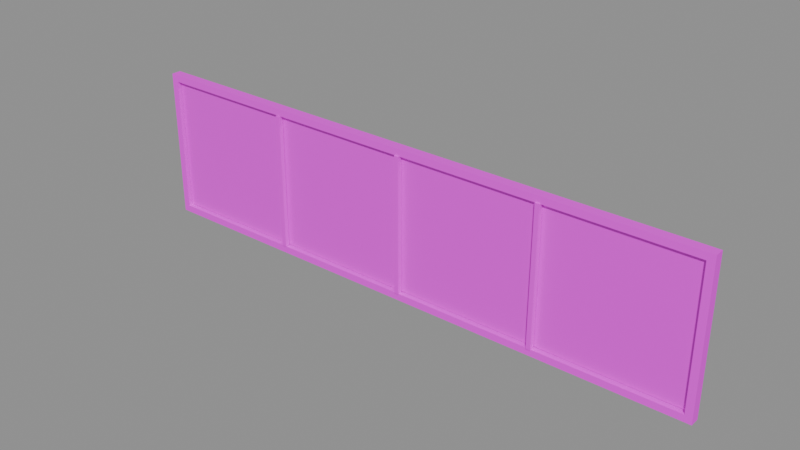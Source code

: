 # Source: front_window.blend  (saved by Blender 4.5.87; exported with 4.5.12 LTS)
import bpy
from mathutils import Matrix  # noqa: F401  (used for matrix-valued properties, if any)

bpy.ops.wm.read_factory_settings(use_empty=True)
scene = bpy.context.scene
scene.name = 'PACKAGE_front_window'

# ---- collections
col_sea_scene_water_building_002_front_window_004 = bpy.data.collections.new('SEA-SCENE-WATER-BUILDING-002-FRONT-WINDOW.004'); scene.collection.children.link(col_sea_scene_water_building_002_front_window_004)

# ---- images (referenced by path relative to the original .blend; pixels are not part of the script)
import os
ASSET_DIR = os.environ.get("B2B_ASSET_DIR", "")  # directory of the original .blend (textures are referenced by path, not embedded)
HERE = os.path.dirname(os.path.abspath(__file__))  # packed textures are extracted next to this script under _unpacked/

def load_image(name, relpath, width, height, colorspace="sRGB"):
    """Load a texture the original file referenced (path relative to the .blend, or extracted next to this script)."""
    p = next((c for c in (os.path.join(HERE, relpath), os.path.join(ASSET_DIR, relpath)) if relpath and os.path.exists(c)), "")
    if p:
        img = bpy.data.images.load(p, check_existing=True)
        img.name = name
    else:  # same state as the original file: an image datablock whose file is absent (Cycles renders it pink)
        img = bpy.data.images.new(name, width, height)
        img.source = "FILE"
        img.filepath = "//" + (relpath or name)
    img.colorspace_settings.name = colorspace
    return img
img_sea_cabin_timber_8x8_512_png = load_image('sea_cabin_timber_8x8_512.png', 'sea_cabin_timber_8x8_512.png', 1024, 1024, 'sRGB')

# ---- materials (node trees are filled in below, after node groups)
mat_wb002v2_sea_matte_004 = bpy.data.materials.new('WB002V2_SEA_Matte.004')
mat_wb002v2_sea_gloss_004 = bpy.data.materials.new('WB002V2_SEA_Gloss.004')

# ---- material node trees
mat_wb002v2_sea_matte_004.use_nodes = True; mat_wb002v2_sea_matte_004.node_tree.nodes.clear()
_N = mat_wb002v2_sea_matte_004.node_tree.nodes; _L = mat_wb002v2_sea_matte_004.node_tree.links
n0 = _N.new('ShaderNodeBsdfPrincipled'); n0.name = '原理化 BSDF'; n0.location = (-200, 100)
n0.inputs[2].default_value = 0.78
n1 = _N.new('ShaderNodeOutputMaterial'); n1.name = '材质输出'; n1.location = (200, 100)
n2 = _N.new('ShaderNodeUVMap'); n2.name = 'UV 贴图'; n2.location = (0, 0)
n2.uv_map = 'PaletteUV'
n3 = _N.new('ShaderNodeTexImage'); n3.name = '图像纹理'; n3.location = (0, 0)
n3.image = img_sea_cabin_timber_8x8_512_png
n3.interpolation = 'Closest'
n3.extension = 'EXTEND'
_L.new(n0.outputs[0], n1.inputs[0])
_L.new(n2.outputs[0], n3.inputs[0])
_L.new(n3.outputs[0], n0.inputs[0])
n1.is_active_output = True
mat_wb002v2_sea_gloss_004.use_nodes = True; mat_wb002v2_sea_gloss_004.node_tree.nodes.clear()
_N = mat_wb002v2_sea_gloss_004.node_tree.nodes; _L = mat_wb002v2_sea_gloss_004.node_tree.links
n0 = _N.new('ShaderNodeBsdfPrincipled'); n0.name = '原理化 BSDF'; n0.location = (-200, 100)
n0.inputs[2].default_value = 0.3
n1 = _N.new('ShaderNodeOutputMaterial'); n1.name = '材质输出'; n1.location = (200, 100)
n2 = _N.new('ShaderNodeUVMap'); n2.name = 'UV 贴图'; n2.location = (0, 0)
n2.uv_map = 'PaletteUV'
n3 = _N.new('ShaderNodeTexImage'); n3.name = '图像纹理'; n3.location = (0, 0)
n3.image = img_sea_cabin_timber_8x8_512_png
n3.interpolation = 'Closest'
n3.extension = 'EXTEND'
_L.new(n0.outputs[0], n1.inputs[0])
_L.new(n2.outputs[0], n3.inputs[0])
_L.new(n3.outputs[0], n0.inputs[0])
n1.is_active_output = True

# ---- meshes
me_wb002v2_windowframe_004 = bpy.data.meshes.new('WB002V2_WindowFrame.004')
me_wb002v2_windowframe_004.from_pydata([(-5.4, -0.08, 0.0), (5.4, -0.07775, 0.035), (5.4, -0.07775, 2.765), (-5.4, -0.08, 2.8), (-5.27, -0.07997, 0.1304), (5.27, -0.07778, 0.1614), (5.27, -0.07778, 2.639), (-5.27, -0.07997, 2.67), (-5.4, 0.1, 0.0), (5.4, 0.09775, 0.035), (5.4, 0.09775, 2.765), (-5.4, 0.1, 2.8), (-5.27, 0.09997, 0.1304), (5.27, 0.09778, 0.1614), (5.27, 0.09778, 2.639), (-5.27, 0.09997, 2.67)], [], [(0, 1, 5, 4), (9, 8, 12, 13), (1, 0, 8, 9), (4, 5, 13, 12), (1, 2, 6, 5), (10, 9, 13, 14), (2, 1, 9, 10), (5, 6, 14, 13), (2, 3, 7, 6), (11, 10, 14, 15), (3, 2, 10, 11), (6, 7, 15, 14), (3, 0, 4, 7), (8, 11, 15, 12), (0, 3, 11, 8), (7, 4, 12, 15)])
_uv = me_wb002v2_windowframe_004.uv_layers.new(name='PaletteUV')
_uv.uv.foreach_set('vector', [0.9655, 0.8125, 0.9375, 0.8405, 0.9095, 0.8125, 0.9375, 0.7845, 0.9655, 0.8125, 0.9375, 0.8405, 0.9095, 0.8125, 0.9375, 0.7845, 0.9655, 0.8125, 0.9375, 0.8405, 0.9095, 0.8125, 0.9375, 0.7845, 0.9655, 0.8125, 0.9375, 0.8405, 0.9095, 0.8125, 0.9375, 0.7845, 0.9655, 0.8125, 0.9375, 0.8405, 0.9095, 0.8125, 0.9375, 0.7845, 0.9655, 0.8125, 0.9375, 0.8405, 0.9095, 0.8125, 0.9375, 0.7845, 0.9655, 0.8125, 0.9375, 0.8405, 0.9095, 0.8125, 0.9375, 0.7845, 0.9655, 0.8125, 0.9375, 0.8405, 0.9095, 0.8125, 0.9375, 0.7845, 0.9655, 0.8125, 0.9375, 0.8405, 0.9095, 0.8125, 0.9375, 0.7845, 0.9655, 0.8125, 0.9375, 0.8405, 0.9095, 0.8125, 0.9375, 0.7845, 0.9655, 0.8125, 0.9375, 0.8405, 0.9095, 0.8125, 0.9375, 0.7845, 0.9655, 0.8125, 0.9375, 0.8405, 0.9095, 0.8125, 0.9375, 0.7845, 0.9655, 0.8125, 0.9375, 0.8405, 0.9095, 0.8125, 0.9375, 0.7845, 0.9655, 0.8125, 0.9375, 0.8405, 0.9095, 0.8125, 0.9375, 0.7845, 0.9655, 0.8125, 0.9375, 0.8405, 0.9095, 0.8125, 0.9375, 0.7845, 0.9655, 0.8125, 0.9375, 0.8405, 0.9095, 0.8125, 0.9375, 0.7845])
me_wb002v2_windowframe_004.materials.append(mat_wb002v2_sea_matte_004)
me_wb002v2_windowframe_004.update()
me_wb002v2_greenpane_010 = bpy.data.meshes.new('WB002V2_GreenPane.010')
me_wb002v2_greenpane_010.from_pydata([(-5.25, -0.0025, 0.155), (5.25, -0.002063, 0.1861), (5.25, 0.03206, 0.1861), (-5.25, 0.0325, 0.155), (-5.25, -0.0025, 2.645), (5.25, -0.002063, 2.614), (5.25, 0.03206, 2.614), (-5.25, 0.0325, 2.645)], [], [(3, 2, 1, 0), (0, 1, 5, 4), (1, 2, 6, 5), (2, 3, 7, 6), (3, 0, 4, 7), (4, 5, 6, 7)])
_uv = me_wb002v2_greenpane_010.uv_layers.new(name='PaletteUV')
_uv.uv.foreach_set('vector', [0.7155, 0.4375, 0.6875, 0.4655, 0.6595, 0.4375, 0.6875, 0.4095, 0.7155, 0.4375, 0.6875, 0.4655, 0.6595, 0.4375, 0.6875, 0.4095, 0.7155, 0.4375, 0.6875, 0.4655, 0.6595, 0.4375, 0.6875, 0.4095, 0.7155, 0.4375, 0.6875, 0.4655, 0.6595, 0.4375, 0.6875, 0.4095, 0.7155, 0.4375, 0.6875, 0.4655, 0.6595, 0.4375, 0.6875, 0.4095, 0.7155, 0.4375, 0.6875, 0.4655, 0.6595, 0.4375, 0.6875, 0.4095])
me_wb002v2_greenpane_010.materials.append(mat_wb002v2_sea_gloss_004)
me_wb002v2_greenpane_010.update()
me_wb002v2_windowmullion_012 = bpy.data.meshes.new('WB002V2_WindowMullion.012')
me_wb002v2_windowmullion_012.from_pydata([(-2.688, -0.1, 0.145), (-2.602, -0.1, 0.145), (-2.602, -0.02, 0.145), (-2.688, -0.02, 0.145), (-2.686, -0.099, 2.655), (-2.604, -0.099, 2.655), (-2.604, -0.021, 2.655), (-2.686, -0.021, 2.655)], [], [(3, 2, 1, 0), (0, 1, 5, 4), (1, 2, 6, 5), (2, 3, 7, 6), (3, 0, 4, 7), (4, 5, 6, 7)])
_uv = me_wb002v2_windowmullion_012.uv_layers.new(name='PaletteUV')
_uv.uv.foreach_set('vector', [0.5905, 0.8125, 0.5625, 0.8405, 0.5345, 0.8125, 0.5625, 0.7845, 0.5905, 0.8125, 0.5625, 0.8405, 0.5345, 0.8125, 0.5625, 0.7845, 0.5905, 0.8125, 0.5625, 0.8405, 0.5345, 0.8125, 0.5625, 0.7845, 0.5905, 0.8125, 0.5625, 0.8405, 0.5345, 0.8125, 0.5625, 0.7845, 0.5905, 0.8125, 0.5625, 0.8405, 0.5345, 0.8125, 0.5625, 0.7845, 0.5905, 0.8125, 0.5625, 0.8405, 0.5345, 0.8125, 0.5625, 0.7845])
me_wb002v2_windowmullion_012.materials.append(mat_wb002v2_sea_matte_004)
me_wb002v2_windowmullion_012.update()
me_wb002v2_windowmullion_013 = bpy.data.meshes.new('WB002V2_WindowMullion.013')
me_wb002v2_windowmullion_013.from_pydata([(-0.0425, -0.1, 0.145), (0.0425, -0.1, 0.145), (0.0425, -0.02, 0.145), (-0.0425, -0.02, 0.145), (-0.04144, -0.099, 2.655), (0.04144, -0.099, 2.655), (0.04144, -0.021, 2.655), (-0.04144, -0.021, 2.655)], [], [(3, 2, 1, 0), (0, 1, 5, 4), (1, 2, 6, 5), (2, 3, 7, 6), (3, 0, 4, 7), (4, 5, 6, 7)])
_uv = me_wb002v2_windowmullion_013.uv_layers.new(name='PaletteUV')
_uv.uv.foreach_set('vector', [0.5905, 0.8125, 0.5625, 0.8405, 0.5345, 0.8125, 0.5625, 0.7845, 0.5905, 0.8125, 0.5625, 0.8405, 0.5345, 0.8125, 0.5625, 0.7845, 0.5905, 0.8125, 0.5625, 0.8405, 0.5345, 0.8125, 0.5625, 0.7845, 0.5905, 0.8125, 0.5625, 0.8405, 0.5345, 0.8125, 0.5625, 0.7845, 0.5905, 0.8125, 0.5625, 0.8405, 0.5345, 0.8125, 0.5625, 0.7845, 0.5905, 0.8125, 0.5625, 0.8405, 0.5345, 0.8125, 0.5625, 0.7845])
me_wb002v2_windowmullion_013.materials.append(mat_wb002v2_sea_matte_004)
me_wb002v2_windowmullion_013.update()
me_wb002v2_windowmullion_014 = bpy.data.meshes.new('WB002V2_WindowMullion.014')
me_wb002v2_windowmullion_014.from_pydata([(2.602, -0.1, 0.145), (2.688, -0.1, 0.145), (2.688, -0.02, 0.145), (2.602, -0.02, 0.145), (2.604, -0.099, 2.655), (2.686, -0.099, 2.655), (2.686, -0.021, 2.655), (2.604, -0.021, 2.655)], [], [(3, 2, 1, 0), (0, 1, 5, 4), (1, 2, 6, 5), (2, 3, 7, 6), (3, 0, 4, 7), (4, 5, 6, 7)])
_uv = me_wb002v2_windowmullion_014.uv_layers.new(name='PaletteUV')
_uv.uv.foreach_set('vector', [0.5905, 0.8125, 0.5625, 0.8405, 0.5345, 0.8125, 0.5625, 0.7845, 0.5905, 0.8125, 0.5625, 0.8405, 0.5345, 0.8125, 0.5625, 0.7845, 0.5905, 0.8125, 0.5625, 0.8405, 0.5345, 0.8125, 0.5625, 0.7845, 0.5905, 0.8125, 0.5625, 0.8405, 0.5345, 0.8125, 0.5625, 0.7845, 0.5905, 0.8125, 0.5625, 0.8405, 0.5345, 0.8125, 0.5625, 0.7845, 0.5905, 0.8125, 0.5625, 0.8405, 0.5345, 0.8125, 0.5625, 0.7845])
me_wb002v2_windowmullion_014.materials.append(mat_wb002v2_sea_matte_004)
me_wb002v2_windowmullion_014.update()

# ---- objects
ob_wb002v2_windowframe_004 = bpy.data.objects.new('WB002V2_WindowFrame.004', me_wb002v2_windowframe_004)
ob_wb002v2_greenpane_010 = bpy.data.objects.new('WB002V2_GreenPane.010', me_wb002v2_greenpane_010)
ob_wb002v2_windowmullion_012 = bpy.data.objects.new('WB002V2_WindowMullion.012', me_wb002v2_windowmullion_012)
ob_wb002v2_windowmullion_013 = bpy.data.objects.new('WB002V2_WindowMullion.013', me_wb002v2_windowmullion_013)
ob_wb002v2_windowmullion_014 = bpy.data.objects.new('WB002V2_WindowMullion.014', me_wb002v2_windowmullion_014)

# ---- transforms, parenting, visibility, modifiers, constraints
ob_wb002v2_windowframe_004.location = (0.0, 0.0, 0.0)
ob_wb002v2_greenpane_010.location = (0.0, 0.0, 0.0)
ob_wb002v2_windowmullion_012.location = (0.0, 0.0, 0.0)
ob_wb002v2_windowmullion_013.location = (0.0, 0.0, 0.0)
ob_wb002v2_windowmullion_014.location = (0.0, 0.0, 0.0)

# ---- collection membership
col_sea_scene_water_building_002_front_window_004.objects.link(ob_wb002v2_windowframe_004)
col_sea_scene_water_building_002_front_window_004.objects.link(ob_wb002v2_greenpane_010)
col_sea_scene_water_building_002_front_window_004.objects.link(ob_wb002v2_windowmullion_012)
col_sea_scene_water_building_002_front_window_004.objects.link(ob_wb002v2_windowmullion_013)
col_sea_scene_water_building_002_front_window_004.objects.link(ob_wb002v2_windowmullion_014)

# ---- scene / render settings (as saved in the file)
scene.frame_start = 1; scene.frame_end = 250; scene.frame_set(1)
scene.render.engine = 'BLENDER_EEVEE_NEXT'
scene.render.image_settings.exr_codec = 'NONE'
scene.render.simplify_subdivision_render = 0
scene.render.simplify_child_particles_render = 0.0
scene.eevee.use_volume_custom_range = False
scene.eevee.use_fast_gi = False
scene.eevee.use_shadows = False
scene.view_settings.white_balance_temperature = 0.0
scene.view_settings.white_balance_tint = 0.0
scene.view_settings.white_balance_whitepoint = (2.97, 0.5193, -0.0414)
bpy.context.view_layer.update()

# ---- added for rendering (the .blend has no active camera and no usable light): camera, sun + grey world if the file has none
cam_auto = bpy.data.cameras.new('AutoCamera')
cam_auto.lens = 50.0
cam_auto.sensor_width = 36.0
cam_auto.clip_end = 1000.0
ob_auto_camera = bpy.data.objects.new('AutoCamera', cam_auto)
scene.collection.objects.link(ob_auto_camera)
ob_auto_camera.location = (10.3244, -12.3893, 9.65956)
ob_auto_camera.rotation_euler = (1.09748, -7.21219e-08, 0.694738)
scene.camera = ob_auto_camera
light_auto_sun = bpy.data.lights.new('AutoSun', 'SUN')
light_auto_sun.energy = 3.0
light_auto_sun.angle = 0.0523599
ob_auto_sun = bpy.data.objects.new('AutoSun', light_auto_sun)
scene.collection.objects.link(ob_auto_sun)
ob_auto_sun.rotation_euler = (0.872665, 0.174533, 0.523599)
if scene.world is None:
    world_auto = bpy.data.worlds.new('AutoWorld')
    world_auto.color = (0.3, 0.3, 0.3)
    scene.world = world_auto
bpy.context.view_layer.update()
